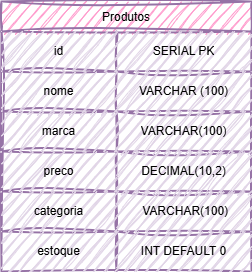

The diagram above was exported from draw.io. Its source (the exported page's mxGraphModel, read from the mxfile embedded in the PNG):
<mxGraphModel dx="1017" dy="427" grid="1" gridSize="10" guides="1" tooltips="1" connect="1" arrows="1" fold="1" page="1" pageScale="1" pageWidth="850" pageHeight="1100" background="#FFFFFF" math="0" shadow="0">
  <root>
    <mxCell id="0" />
    <mxCell id="1" parent="0" />
    <mxCell id="2" value="Produtos" style="shape=table;startSize=30;container=1;collapsible=0;childLayout=tableLayout;shadow=0;fillColor=#FF99CC;strokeColor=#9673A6;strokeWidth=2;sketch=1;curveFitting=1;jiggle=2;swimlaneLine=1;" vertex="1" parent="1">
      <mxGeometry x="340" y="80" width="250" height="270" as="geometry" />
    </mxCell>
    <mxCell id="3" value="" style="shape=tableRow;horizontal=0;startSize=0;swimlaneHead=0;swimlaneBody=0;strokeColor=#9673A6;top=0;left=0;bottom=0;right=0;collapsible=0;dropTarget=0;fillColor=#e1d5e7;points=[[0,0.5],[1,0.5]];portConstraint=eastwest;shadow=0;strokeWidth=2;sketch=1;curveFitting=1;jiggle=2;swimlaneLine=1;" vertex="1" parent="2">
      <mxGeometry y="30" width="250" height="40" as="geometry" />
    </mxCell>
    <mxCell id="4" value="id" style="shape=partialRectangle;html=1;whiteSpace=wrap;connectable=0;strokeColor=#9673A6;overflow=hidden;fillColor=#e1d5e7;top=0;left=0;bottom=0;right=0;pointerEvents=1;shadow=0;strokeWidth=2;sketch=1;curveFitting=1;jiggle=2;swimlaneLine=1;" vertex="1" parent="3">
      <mxGeometry width="115" height="40" as="geometry">
        <mxRectangle width="115" height="40" as="alternateBounds" />
      </mxGeometry>
    </mxCell>
    <mxCell id="5" value="SERIAL PK" style="shape=partialRectangle;html=1;whiteSpace=wrap;connectable=0;strokeColor=#9673A6;overflow=hidden;fillColor=#e1d5e7;top=0;left=0;bottom=0;right=0;pointerEvents=1;shadow=0;strokeWidth=2;sketch=1;curveFitting=1;jiggle=2;swimlaneLine=1;" vertex="1" parent="3">
      <mxGeometry x="115" width="135" height="40" as="geometry">
        <mxRectangle width="135" height="40" as="alternateBounds" />
      </mxGeometry>
    </mxCell>
    <mxCell id="6" value="" style="shape=tableRow;horizontal=0;startSize=0;swimlaneHead=0;swimlaneBody=0;strokeColor=#9673A6;top=0;left=0;bottom=0;right=0;collapsible=0;dropTarget=0;fillColor=#e1d5e7;points=[[0,0.5],[1,0.5]];portConstraint=eastwest;shadow=0;strokeWidth=2;sketch=1;curveFitting=1;jiggle=2;swimlaneLine=1;" vertex="1" parent="2">
      <mxGeometry y="70" width="250" height="40" as="geometry" />
    </mxCell>
    <mxCell id="7" value="nome" style="shape=partialRectangle;html=1;whiteSpace=wrap;connectable=0;strokeColor=#9673A6;overflow=hidden;fillColor=#e1d5e7;top=0;left=0;bottom=0;right=0;pointerEvents=1;shadow=0;strokeWidth=2;sketch=1;curveFitting=1;jiggle=2;swimlaneLine=1;" vertex="1" parent="6">
      <mxGeometry width="115" height="40" as="geometry">
        <mxRectangle width="115" height="40" as="alternateBounds" />
      </mxGeometry>
    </mxCell>
    <mxCell id="8" value="VARCHAR (100)" style="shape=partialRectangle;html=1;whiteSpace=wrap;connectable=0;strokeColor=#9673A6;overflow=hidden;fillColor=#e1d5e7;top=0;left=0;bottom=0;right=0;pointerEvents=1;shadow=0;strokeWidth=2;sketch=1;curveFitting=1;jiggle=2;swimlaneLine=1;" vertex="1" parent="6">
      <mxGeometry x="115" width="135" height="40" as="geometry">
        <mxRectangle width="135" height="40" as="alternateBounds" />
      </mxGeometry>
    </mxCell>
    <mxCell id="9" value="" style="shape=tableRow;horizontal=0;startSize=0;swimlaneHead=0;swimlaneBody=0;strokeColor=#9673A6;top=0;left=0;bottom=0;right=0;collapsible=0;dropTarget=0;fillColor=#e1d5e7;points=[[0,0.5],[1,0.5]];portConstraint=eastwest;shadow=0;strokeWidth=2;sketch=1;curveFitting=1;jiggle=2;swimlaneLine=1;" vertex="1" parent="2">
      <mxGeometry y="110" width="250" height="40" as="geometry" />
    </mxCell>
    <mxCell id="10" value="marca" style="shape=partialRectangle;html=1;whiteSpace=wrap;connectable=0;strokeColor=#9673A6;overflow=hidden;fillColor=#e1d5e7;top=0;left=0;bottom=0;right=0;pointerEvents=1;shadow=0;strokeWidth=2;sketch=1;curveFitting=1;jiggle=2;swimlaneLine=1;" vertex="1" parent="9">
      <mxGeometry width="115" height="40" as="geometry">
        <mxRectangle width="115" height="40" as="alternateBounds" />
      </mxGeometry>
    </mxCell>
    <mxCell id="11" value="VARCHAR(100)" style="shape=partialRectangle;html=1;whiteSpace=wrap;connectable=0;strokeColor=#9673A6;overflow=hidden;fillColor=#e1d5e7;top=0;left=0;bottom=0;right=0;pointerEvents=1;shadow=0;strokeWidth=2;sketch=1;curveFitting=1;jiggle=2;swimlaneLine=1;" vertex="1" parent="9">
      <mxGeometry x="115" width="135" height="40" as="geometry">
        <mxRectangle width="135" height="40" as="alternateBounds" />
      </mxGeometry>
    </mxCell>
    <mxCell id="12" value="" style="shape=tableRow;horizontal=0;startSize=0;swimlaneHead=0;swimlaneBody=0;strokeColor=#9673A6;top=0;left=0;bottom=0;right=0;collapsible=0;dropTarget=0;fillColor=#e1d5e7;points=[[0,0.5],[1,0.5]];portConstraint=eastwest;shadow=0;strokeWidth=2;sketch=1;curveFitting=1;jiggle=2;swimlaneLine=1;" vertex="1" parent="2">
      <mxGeometry y="150" width="250" height="40" as="geometry" />
    </mxCell>
    <mxCell id="13" value="preco" style="shape=partialRectangle;html=1;whiteSpace=wrap;connectable=0;strokeColor=#9673A6;overflow=hidden;fillColor=#e1d5e7;top=0;left=0;bottom=0;right=0;pointerEvents=1;shadow=0;strokeWidth=2;sketch=1;curveFitting=1;jiggle=2;swimlaneLine=1;" vertex="1" parent="12">
      <mxGeometry width="115" height="40" as="geometry">
        <mxRectangle width="115" height="40" as="alternateBounds" />
      </mxGeometry>
    </mxCell>
    <mxCell id="14" value="DECIMAL(10,2)" style="shape=partialRectangle;html=1;whiteSpace=wrap;connectable=0;strokeColor=#9673A6;overflow=hidden;fillColor=#e1d5e7;top=0;left=0;bottom=0;right=0;pointerEvents=1;shadow=0;strokeWidth=2;sketch=1;curveFitting=1;jiggle=2;swimlaneLine=1;" vertex="1" parent="12">
      <mxGeometry x="115" width="135" height="40" as="geometry">
        <mxRectangle width="135" height="40" as="alternateBounds" />
      </mxGeometry>
    </mxCell>
    <mxCell id="15" value="" style="shape=tableRow;horizontal=0;startSize=0;swimlaneHead=0;swimlaneBody=0;strokeColor=#9673A6;top=0;left=0;bottom=0;right=0;collapsible=0;dropTarget=0;fillColor=#e1d5e7;points=[[0,0.5],[1,0.5]];portConstraint=eastwest;shadow=0;strokeWidth=2;sketch=1;curveFitting=1;jiggle=2;swimlaneLine=1;" vertex="1" parent="2">
      <mxGeometry y="190" width="250" height="40" as="geometry" />
    </mxCell>
    <mxCell id="16" value="categoria" style="shape=partialRectangle;html=1;whiteSpace=wrap;connectable=0;strokeColor=#9673A6;overflow=hidden;fillColor=#e1d5e7;top=0;left=0;bottom=0;right=0;pointerEvents=1;shadow=0;strokeWidth=2;sketch=1;curveFitting=1;jiggle=2;swimlaneLine=1;" vertex="1" parent="15">
      <mxGeometry width="115" height="40" as="geometry">
        <mxRectangle width="115" height="40" as="alternateBounds" />
      </mxGeometry>
    </mxCell>
    <mxCell id="17" value="&amp;nbsp;VARCHAR(100)" style="shape=partialRectangle;html=1;whiteSpace=wrap;connectable=0;strokeColor=#9673A6;overflow=hidden;fillColor=#e1d5e7;top=0;left=0;bottom=0;right=0;pointerEvents=1;shadow=0;strokeWidth=2;sketch=1;curveFitting=1;jiggle=2;swimlaneLine=1;" vertex="1" parent="15">
      <mxGeometry x="115" width="135" height="40" as="geometry">
        <mxRectangle width="135" height="40" as="alternateBounds" />
      </mxGeometry>
    </mxCell>
    <mxCell id="18" value="" style="shape=tableRow;horizontal=0;startSize=0;swimlaneHead=0;swimlaneBody=0;strokeColor=#9673A6;top=0;left=0;bottom=0;right=0;collapsible=0;dropTarget=0;fillColor=#e1d5e7;points=[[0,0.5],[1,0.5]];portConstraint=eastwest;shadow=0;strokeWidth=2;sketch=1;curveFitting=1;jiggle=2;swimlaneLine=1;" vertex="1" parent="2">
      <mxGeometry y="230" width="250" height="40" as="geometry" />
    </mxCell>
    <mxCell id="19" value="estoque" style="shape=partialRectangle;html=1;whiteSpace=wrap;connectable=0;strokeColor=#9673A6;overflow=hidden;fillColor=#e1d5e7;top=0;left=0;bottom=0;right=0;pointerEvents=1;shadow=0;strokeWidth=2;sketch=1;curveFitting=1;jiggle=2;swimlaneLine=1;" vertex="1" parent="18">
      <mxGeometry width="115" height="40" as="geometry">
        <mxRectangle width="115" height="40" as="alternateBounds" />
      </mxGeometry>
    </mxCell>
    <mxCell id="20" value="INT DEFAULT 0" style="shape=partialRectangle;html=1;whiteSpace=wrap;connectable=0;strokeColor=#9673A6;overflow=hidden;fillColor=#e1d5e7;top=0;left=0;bottom=0;right=0;pointerEvents=1;shadow=0;strokeWidth=2;sketch=1;curveFitting=1;jiggle=2;swimlaneLine=1;" vertex="1" parent="18">
      <mxGeometry x="115" width="135" height="40" as="geometry">
        <mxRectangle width="135" height="40" as="alternateBounds" />
      </mxGeometry>
    </mxCell>
  </root>
</mxGraphModel>